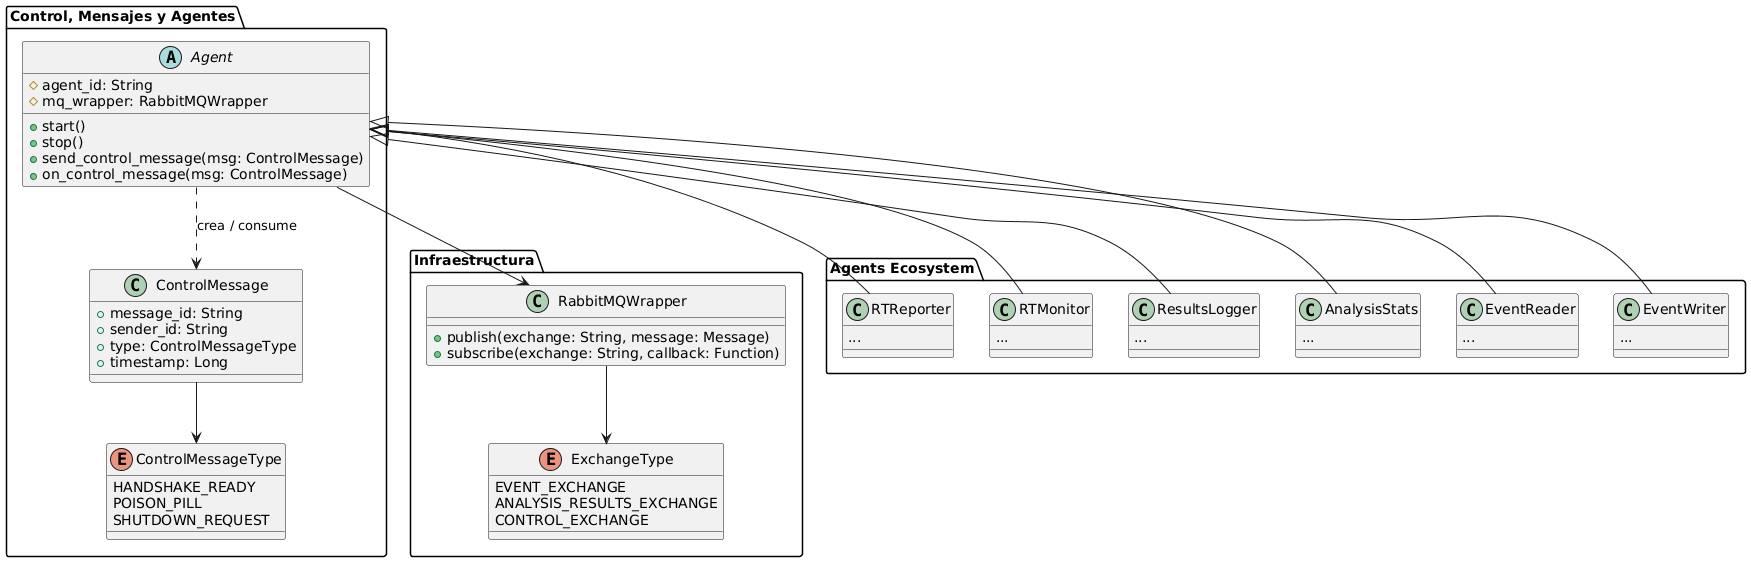

The diagram above was rendered by PlantUML. Its source (embedded in the PNG):
@startuml
package "Infraestructura" {
  class RabbitMQWrapper {
    + publish(exchange: String, message: Message)
    + subscribe(exchange: String, callback: Function)
  }

  enum ExchangeType {
    EVENT_EXCHANGE
    ANALYSIS_RESULTS_EXCHANGE
    CONTROL_EXCHANGE
  }
}

package "Control, Mensajes y Agentes" {
  abstract class Agent {
    # agent_id: String
    # mq_wrapper: RabbitMQWrapper
    + start()
    + stop()
    + send_control_message(msg: ControlMessage)
    + on_control_message(msg: ControlMessage)
  }

  class ControlMessage {
    + message_id: String
    + sender_id: String
    + type: ControlMessageType
    + timestamp: Long
  }

  enum ControlMessageType {
    HANDSHAKE_READY
    POISON_PILL
    SHUTDOWN_REQUEST
  }
}

package "Agents Ecosystem" {
  class RTReporter {
    ...
  }

  class RTMonitor {
    ...
  }

  class ResultsLogger {
    ...
  }

  class AnalysisStats {
    ...
  }

  class EventReader {
    ...
  }

  class EventWriter {
    ...
  }
}

Agent <|-- RTReporter
Agent <|-- RTMonitor
Agent <|-- ResultsLogger
Agent <|-- AnalysisStats
Agent <|-- EventReader
Agent <|-- EventWriter

Agent --> RabbitMQWrapper
Agent ..> ControlMessage : crea / consume
ControlMessage --> ControlMessageType
RabbitMQWrapper --> ExchangeType
@enduml